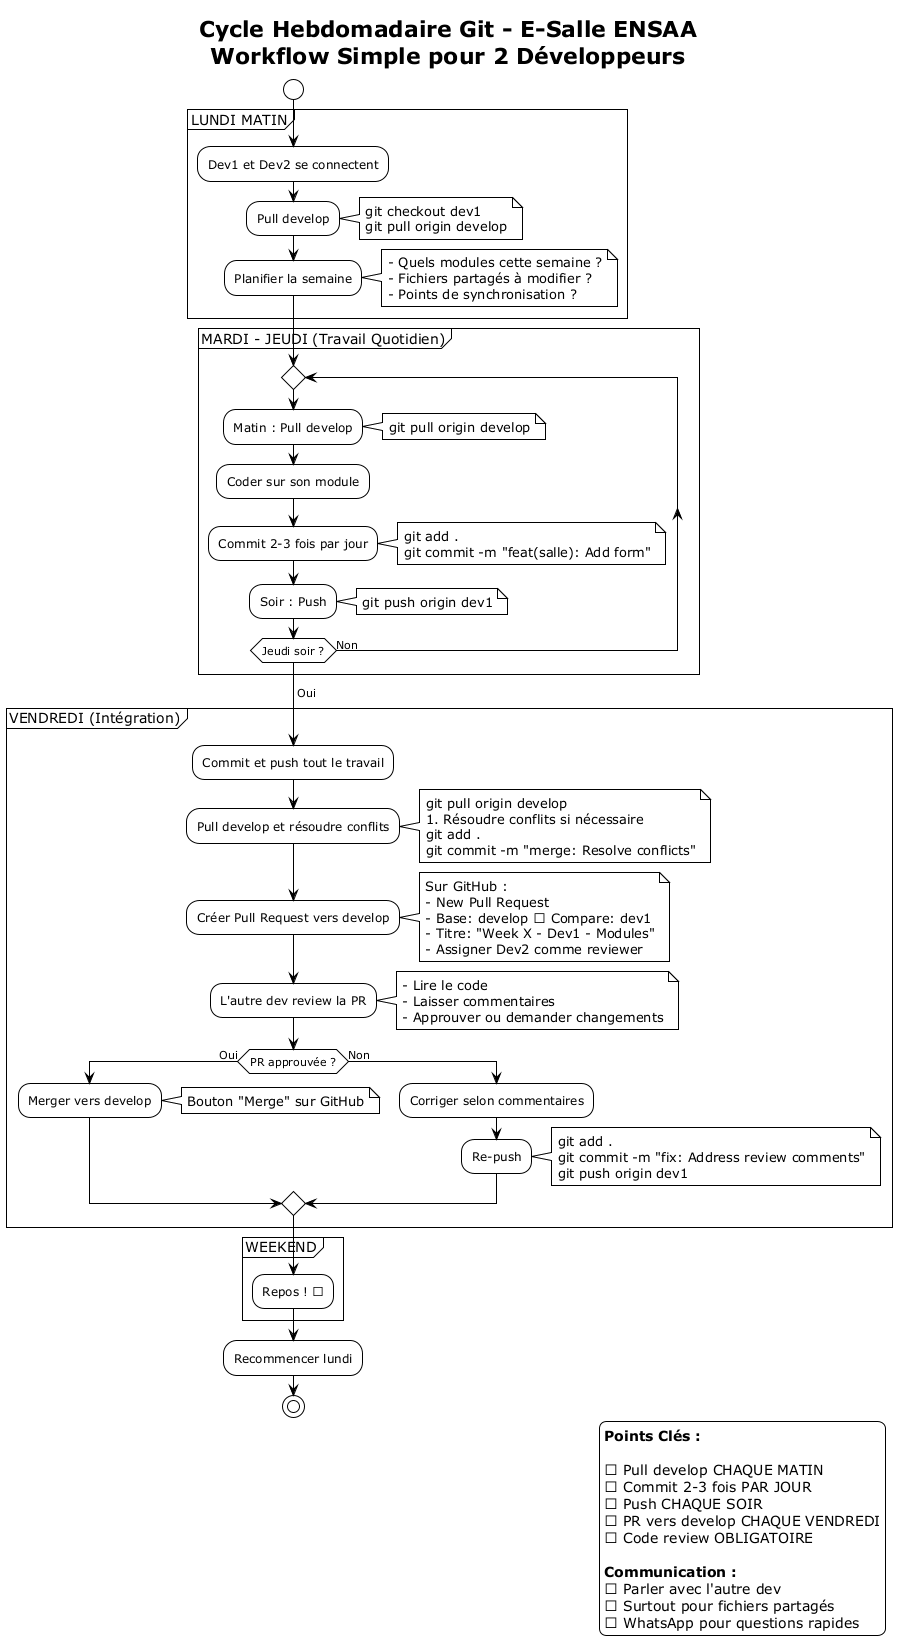

The diagram above was rendered by PlantUML. Its source (embedded in the PNG):
@startuml Cycle Hebdomadaire Git
!theme plain
skinparam backgroundColor #FFFFFF
skinparam activityStyle rectangle

title Cycle Hebdomadaire Git - E-Salle ENSAA\nWorkflow Simple pour 2 Développeurs

start

partition "LUNDI MATIN" {
    :Dev1 et Dev2 se connectent;
    
    :Pull develop;
    note right
      git checkout dev1
      git pull origin develop
    end note
    
    :Planifier la semaine;
    note right
      - Quels modules cette semaine ?
      - Fichiers partagés à modifier ?
      - Points de synchronisation ?
    end note
}

partition "MARDI - JEUDI (Travail Quotidien)" {
    repeat
        :Matin : Pull develop;
        note right
          git pull origin develop
        end note
        
        :Coder sur son module;
        
        :Commit 2-3 fois par jour;
        note right
          git add .
          git commit -m "feat(salle): Add form"
        end note
        
        :Soir : Push;
        note right
          git push origin dev1
        end note
        
    repeat while (Jeudi soir ?) is (Non)
    ->Oui;
}

partition "VENDREDI (Intégration)" {
    :Commit et push tout le travail;
    
    :Pull develop et résoudre conflits;
    note right
      git pull origin develop
      # Résoudre conflits si nécessaire
      git add .
      git commit -m "merge: Resolve conflicts"
    end note
    
    :Créer Pull Request vers develop;
    note right
      Sur GitHub :
      - New Pull Request
      - Base: develop ← Compare: dev1
      - Titre: "Week X - Dev1 - Modules"
      - Assigner Dev2 comme reviewer
    end note
    
    :L'autre dev review la PR;
    note right
      - Lire le code
      - Laisser commentaires
      - Approuver ou demander changements
    end note
    
    if (PR approuvée ?) then (Oui)
        :Merger vers develop;
        note right
          Bouton "Merge" sur GitHub
        end note
    else (Non)
        :Corriger selon commentaires;
        :Re-push;
        note right
          git add .
          git commit -m "fix: Address review comments"
          git push origin dev1
        end note
    endif
}

partition "WEEKEND" {
    :Repos ! 😊;
}

:Recommencer lundi;

stop

legend bottom right
  **Points Clés :**
  
  ✅ Pull develop CHAQUE MATIN
  ✅ Commit 2-3 fois PAR JOUR
  ✅ Push CHAQUE SOIR
  ✅ PR vers develop CHAQUE VENDREDI
  ✅ Code review OBLIGATOIRE
  
  **Communication :**
  💬 Parler avec l'autre dev
  💬 Surtout pour fichiers partagés
  💬 WhatsApp pour questions rapides
endlegend

@enduml